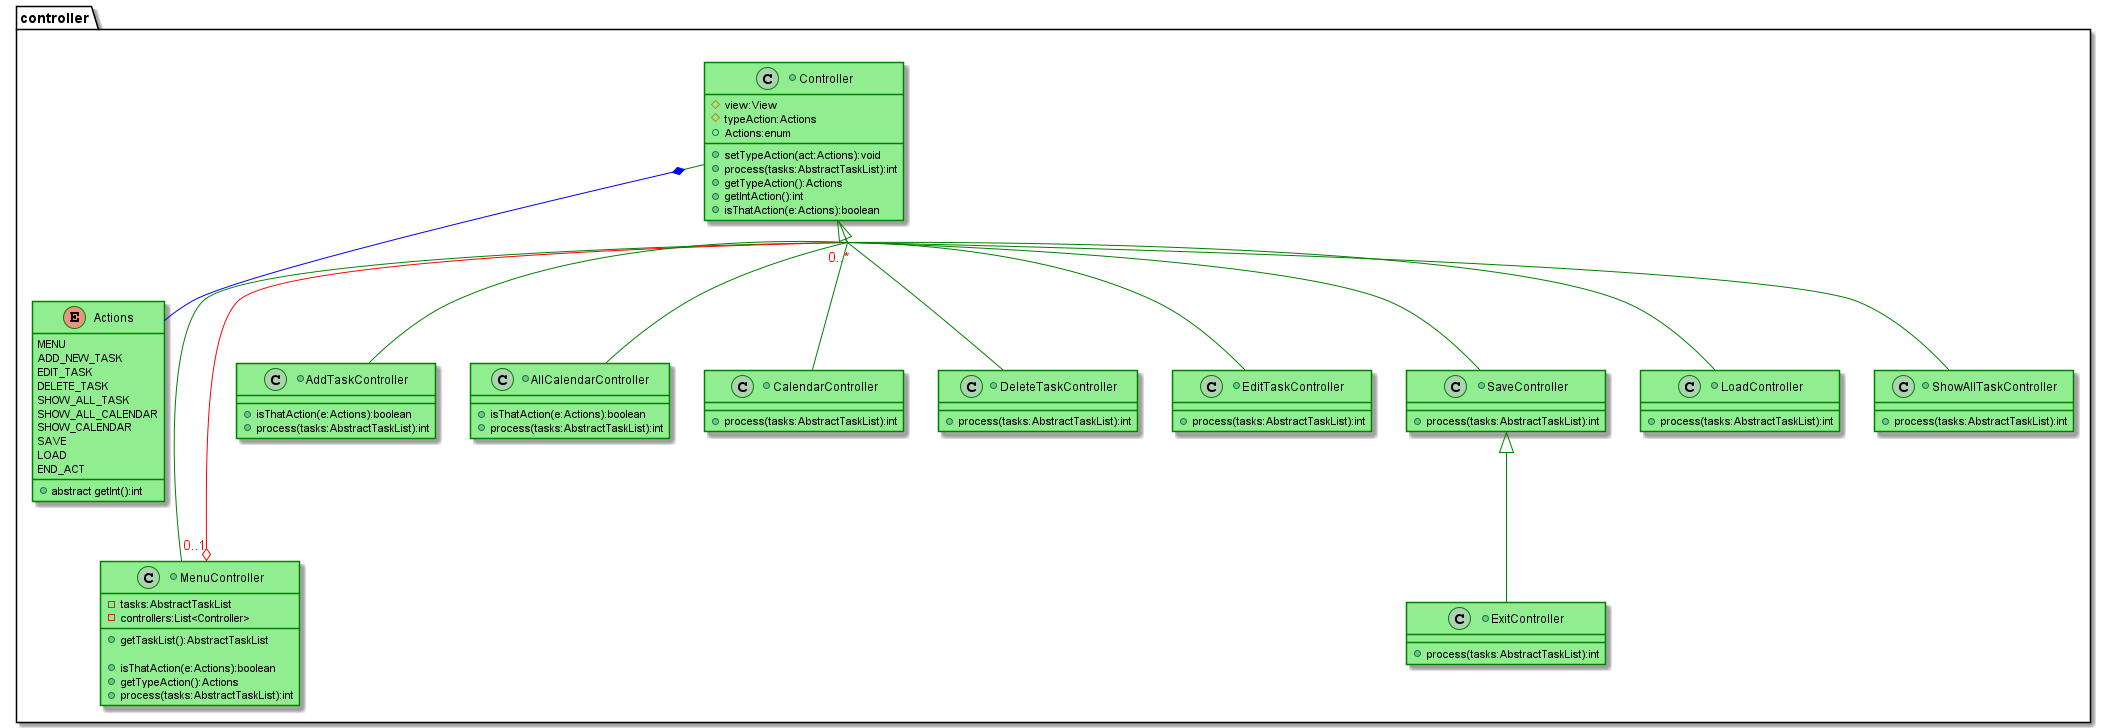

The diagram above was rendered by PlantUML. Its source (embedded in the PNG):
@startuml
'https://plantuml.com/class-diagram

skinparam class {
  ' задаем светлозеленый цвет для фона классов по умолчанию
  BackgroundColor LightGreen
  ' задаем синий цвет для связей классов по умолчанию
  ArrowColor      Green
  ' задаем красный цвет для контуров классов по умолчанию
  BorderColor     Green
}

package "controller" {
    +abstract class Controller{
             #view:View
             #typeAction:Actions
             +Actions:enum
             +setTypeAction(act:Actions):void
             +process(tasks:AbstractTaskList):int
             +getTypeAction():Actions
             +getIntAction():int
             +isThatAction(e:Actions):boolean
    }
    enum Actions {
        MENU
        ADD_NEW_TASK
        EDIT_TASK
        DELETE_TASK
        SHOW_ALL_TASK
        SHOW_ALL_CALENDAR
        SHOW_CALENDAR
        SAVE
        LOAD
        END_ACT
        +abstract getInt():int
    }

    +class MenuController extends Controller {
          -tasks:AbstractTaskList
          -controllers:List<Controller>
          +getTaskList():AbstractTaskList

          +isThatAction(e:Actions):boolean
          +getTypeAction():Actions
          +process(tasks:AbstractTaskList):int
    }
    MenuController "0..1" o--[#red]- "0..*" Controller #text:red
    Controller *-[#blue]- Actions
    together {
        class MenuController
        class Controller
    }


    +class AddTaskController extends Controller {
          +isThatAction(e:Actions):boolean
          +process(tasks:AbstractTaskList):int
    }
    skinparam groupInheritance 3


    +class AllCalendarController extends Controller{
           +isThatAction(e:Actions):boolean
           +process(tasks:AbstractTaskList):int
    }

    +class CalendarController extends Controller {
           +process(tasks:AbstractTaskList):int
    }

    +class DeleteTaskController extends Controller {
          +process(tasks:AbstractTaskList):int
    }

    +class EditTaskController extends Controller {
          +process(tasks:AbstractTaskList):int
    }

    +class ExitController extends SaveController {
          +process(tasks:AbstractTaskList):int
    }

    +class LoadController extends Controller {
          +process(tasks:AbstractTaskList):int
    }

    +class SaveController extends Controller {
          +process(tasks:AbstractTaskList):int
    }

    +class ShowAllTaskController extends Controller {
          +process(tasks:AbstractTaskList):int
    }
}

@enduml